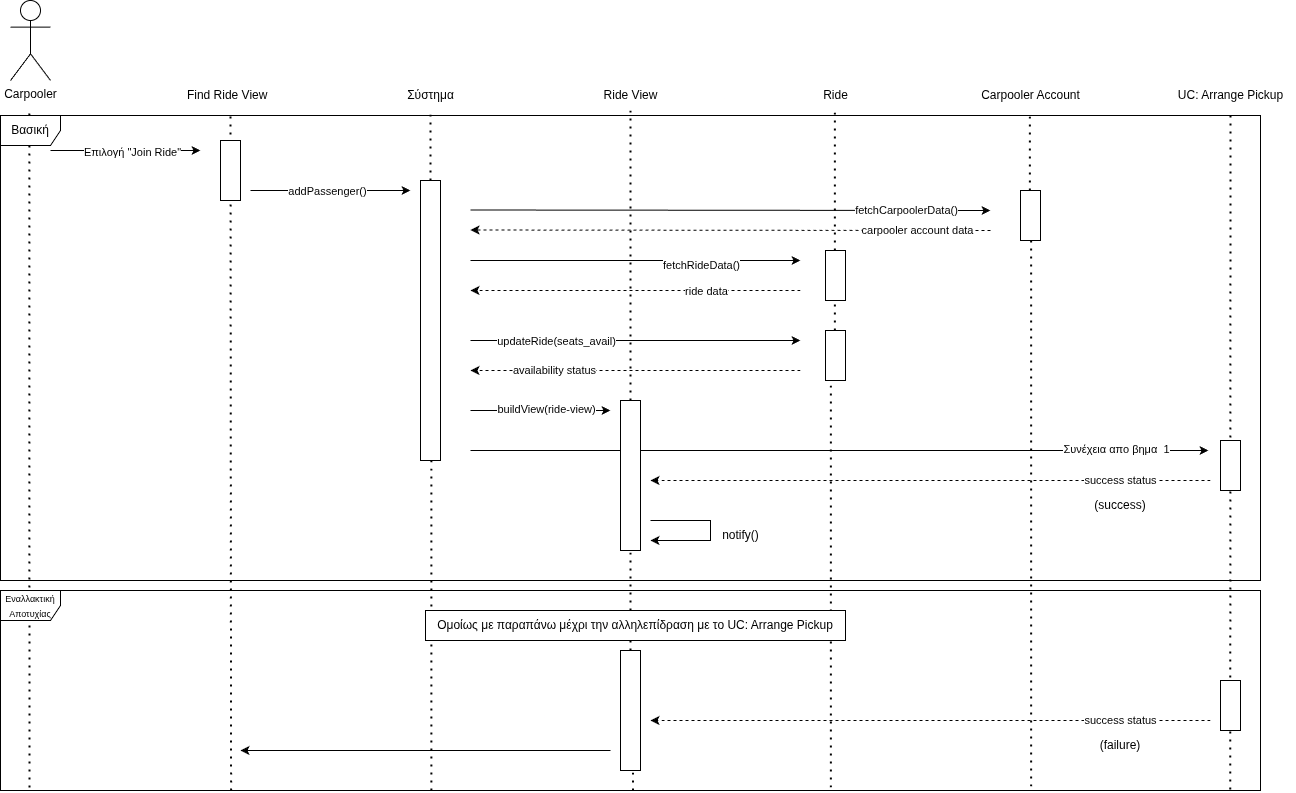

The diagram above was exported from draw.io. Its source (the exported page's mxGraphModel, read from the mxfile embedded in the PNG):
<mxGraphModel dx="1325" dy="1324" grid="1" gridSize="10" guides="1" tooltips="1" connect="1" arrows="1" fold="1" page="1" pageScale="1" pageWidth="850" pageHeight="1100" math="0" shadow="0">
  <root>
    <mxCell id="0" />
    <mxCell id="1" parent="0" />
    <mxCell id="_2u8Z-w5N39uuUTM-Nfd-1" value="Carpooler" style="shape=umlActor;verticalLabelPosition=bottom;verticalAlign=top;html=1;outlineConnect=0;" vertex="1" parent="1">
      <mxGeometry x="100" y="90" width="40" height="80" as="geometry" />
    </mxCell>
    <mxCell id="_2u8Z-w5N39uuUTM-Nfd-3" value="" style="endArrow=none;dashed=1;html=1;dashPattern=1 3;strokeWidth=2;rounded=0;exitX=0.023;exitY=0.985;exitDx=0;exitDy=0;exitPerimeter=0;" edge="1" parent="1" source="_2u8Z-w5N39uuUTM-Nfd-73">
      <mxGeometry width="50" height="50" relative="1" as="geometry">
        <mxPoint x="119" y="890" as="sourcePoint" />
        <mxPoint x="118.82" y="200" as="targetPoint" />
      </mxGeometry>
    </mxCell>
    <mxCell id="_2u8Z-w5N39uuUTM-Nfd-6" value="" style="endArrow=none;dashed=1;html=1;dashPattern=1 3;strokeWidth=2;rounded=0;exitX=0.183;exitY=1;exitDx=0;exitDy=0;exitPerimeter=0;" edge="1" parent="1" source="_2u8Z-w5N39uuUTM-Nfd-73">
      <mxGeometry width="50" height="50" relative="1" as="geometry">
        <mxPoint x="320" y="960" as="sourcePoint" />
        <mxPoint x="320" y="200" as="targetPoint" />
      </mxGeometry>
    </mxCell>
    <mxCell id="_2u8Z-w5N39uuUTM-Nfd-7" value="Carpooler Account" style="text;html=1;align=center;verticalAlign=middle;resizable=0;points=[];autosize=1;strokeColor=none;fillColor=none;" vertex="1" parent="1">
      <mxGeometry x="1060" y="170" width="120" height="30" as="geometry" />
    </mxCell>
    <mxCell id="_2u8Z-w5N39uuUTM-Nfd-10" value="Ride" style="text;html=1;align=center;verticalAlign=middle;resizable=0;points=[];autosize=1;strokeColor=none;fillColor=none;" vertex="1" parent="1">
      <mxGeometry x="900" y="170" width="50" height="30" as="geometry" />
    </mxCell>
    <mxCell id="_2u8Z-w5N39uuUTM-Nfd-11" value="" style="endArrow=none;dashed=1;html=1;dashPattern=1 3;strokeWidth=2;rounded=0;" edge="1" parent="1" source="_2u8Z-w5N39uuUTM-Nfd-43">
      <mxGeometry width="50" height="50" relative="1" as="geometry">
        <mxPoint x="924.41" y="800" as="sourcePoint" />
        <mxPoint x="924.41" y="200" as="targetPoint" />
      </mxGeometry>
    </mxCell>
    <mxCell id="_2u8Z-w5N39uuUTM-Nfd-13" value="&amp;nbsp;Find Ride View" style="text;html=1;align=center;verticalAlign=middle;resizable=0;points=[];autosize=1;strokeColor=none;fillColor=none;" vertex="1" parent="1">
      <mxGeometry x="260" y="170" width="110" height="30" as="geometry" />
    </mxCell>
    <mxCell id="_2u8Z-w5N39uuUTM-Nfd-14" value="" style="endArrow=none;dashed=1;html=1;dashPattern=1 3;strokeWidth=2;rounded=0;" edge="1" parent="1" source="_2u8Z-w5N39uuUTM-Nfd-30">
      <mxGeometry width="50" height="50" relative="1" as="geometry">
        <mxPoint x="1119.4099999999999" y="800" as="sourcePoint" />
        <mxPoint x="1119.4099999999999" y="200" as="targetPoint" />
      </mxGeometry>
    </mxCell>
    <mxCell id="_2u8Z-w5N39uuUTM-Nfd-15" value="" style="endArrow=classic;html=1;rounded=0;" edge="1" parent="1">
      <mxGeometry width="50" height="50" relative="1" as="geometry">
        <mxPoint x="140" y="240" as="sourcePoint" />
        <mxPoint x="290" y="240" as="targetPoint" />
      </mxGeometry>
    </mxCell>
    <mxCell id="_2u8Z-w5N39uuUTM-Nfd-16" value="Επιλογή &quot;Join Ride&quot;" style="edgeLabel;html=1;align=center;verticalAlign=middle;resizable=0;points=[];" vertex="1" connectable="0" parent="_2u8Z-w5N39uuUTM-Nfd-15">
      <mxGeometry x="0.08" y="-1" relative="1" as="geometry">
        <mxPoint as="offset" />
      </mxGeometry>
    </mxCell>
    <mxCell id="_2u8Z-w5N39uuUTM-Nfd-17" value="" style="html=1;points=[[0,0,0,0,5],[0,1,0,0,-5],[1,0,0,0,5],[1,1,0,0,-5]];perimeter=orthogonalPerimeter;outlineConnect=0;targetShapes=umlLifeline;portConstraint=eastwest;newEdgeStyle={&quot;curved&quot;:0,&quot;rounded&quot;:0};" vertex="1" parent="1">
      <mxGeometry x="310" y="230" width="20" height="60" as="geometry" />
    </mxCell>
    <mxCell id="_2u8Z-w5N39uuUTM-Nfd-19" value="" style="endArrow=none;dashed=1;html=1;dashPattern=1 3;strokeWidth=2;rounded=0;" edge="1" parent="1" source="_2u8Z-w5N39uuUTM-Nfd-52">
      <mxGeometry width="50" height="50" relative="1" as="geometry">
        <mxPoint x="720" y="800" as="sourcePoint" />
        <mxPoint x="720" y="200" as="targetPoint" />
      </mxGeometry>
    </mxCell>
    <mxCell id="_2u8Z-w5N39uuUTM-Nfd-20" value="Ride View" style="text;html=1;align=center;verticalAlign=middle;resizable=0;points=[];autosize=1;strokeColor=none;fillColor=none;" vertex="1" parent="1">
      <mxGeometry x="680" y="170" width="80" height="30" as="geometry" />
    </mxCell>
    <mxCell id="_2u8Z-w5N39uuUTM-Nfd-21" value="" style="endArrow=none;dashed=1;html=1;dashPattern=1 3;strokeWidth=2;rounded=0;" edge="1" parent="1" source="_2u8Z-w5N39uuUTM-Nfd-25">
      <mxGeometry width="50" height="50" relative="1" as="geometry">
        <mxPoint x="520" y="800" as="sourcePoint" />
        <mxPoint x="520" y="200" as="targetPoint" />
      </mxGeometry>
    </mxCell>
    <mxCell id="_2u8Z-w5N39uuUTM-Nfd-22" value="Σύστημα" style="text;html=1;align=center;verticalAlign=middle;resizable=0;points=[];autosize=1;strokeColor=none;fillColor=none;" vertex="1" parent="1">
      <mxGeometry x="485" y="170" width="70" height="30" as="geometry" />
    </mxCell>
    <mxCell id="_2u8Z-w5N39uuUTM-Nfd-23" value="" style="endArrow=classic;html=1;rounded=0;" edge="1" parent="1">
      <mxGeometry width="50" height="50" relative="1" as="geometry">
        <mxPoint x="340" y="280" as="sourcePoint" />
        <mxPoint x="500" y="280" as="targetPoint" />
      </mxGeometry>
    </mxCell>
    <mxCell id="_2u8Z-w5N39uuUTM-Nfd-24" value="addPassenger()" style="edgeLabel;html=1;align=center;verticalAlign=middle;resizable=0;points=[];" vertex="1" connectable="0" parent="_2u8Z-w5N39uuUTM-Nfd-23">
      <mxGeometry x="-0.0375" y="-2" relative="1" as="geometry">
        <mxPoint y="-2" as="offset" />
      </mxGeometry>
    </mxCell>
    <mxCell id="_2u8Z-w5N39uuUTM-Nfd-26" value="" style="endArrow=none;dashed=1;html=1;dashPattern=1 3;strokeWidth=2;rounded=0;exitX=0.342;exitY=1;exitDx=0;exitDy=0;exitPerimeter=0;" edge="1" parent="1" source="_2u8Z-w5N39uuUTM-Nfd-73" target="_2u8Z-w5N39uuUTM-Nfd-25">
      <mxGeometry width="50" height="50" relative="1" as="geometry">
        <mxPoint x="520" y="960" as="sourcePoint" />
        <mxPoint x="520" y="200" as="targetPoint" />
      </mxGeometry>
    </mxCell>
    <mxCell id="_2u8Z-w5N39uuUTM-Nfd-25" value="" style="html=1;points=[[0,0,0,0,5],[0,1,0,0,-5],[1,0,0,0,5],[1,1,0,0,-5]];perimeter=orthogonalPerimeter;outlineConnect=0;targetShapes=umlLifeline;portConstraint=eastwest;newEdgeStyle={&quot;curved&quot;:0,&quot;rounded&quot;:0};" vertex="1" parent="1">
      <mxGeometry x="510" y="270" width="20" height="280" as="geometry" />
    </mxCell>
    <mxCell id="_2u8Z-w5N39uuUTM-Nfd-27" value="" style="endArrow=classic;html=1;rounded=0;" edge="1" parent="1">
      <mxGeometry width="50" height="50" relative="1" as="geometry">
        <mxPoint x="560" y="299.5" as="sourcePoint" />
        <mxPoint x="1080" y="300" as="targetPoint" />
      </mxGeometry>
    </mxCell>
    <mxCell id="_2u8Z-w5N39uuUTM-Nfd-28" value="fetchCarpoolerData()" style="edgeLabel;html=1;align=center;verticalAlign=middle;resizable=0;points=[];" vertex="1" connectable="0" parent="_2u8Z-w5N39uuUTM-Nfd-27">
      <mxGeometry x="-0.0375" y="-2" relative="1" as="geometry">
        <mxPoint x="185" y="-2" as="offset" />
      </mxGeometry>
    </mxCell>
    <mxCell id="_2u8Z-w5N39uuUTM-Nfd-29" value="" style="endArrow=classic;html=1;rounded=0;dashed=1;" edge="1" parent="1">
      <mxGeometry width="50" height="50" relative="1" as="geometry">
        <mxPoint x="1080" y="320" as="sourcePoint" />
        <mxPoint x="560" y="319.5" as="targetPoint" />
      </mxGeometry>
    </mxCell>
    <mxCell id="_2u8Z-w5N39uuUTM-Nfd-32" value="carpooler account data" style="edgeLabel;html=1;align=center;verticalAlign=middle;resizable=0;points=[];" vertex="1" connectable="0" parent="_2u8Z-w5N39uuUTM-Nfd-29">
      <mxGeometry x="0.1057" relative="1" as="geometry">
        <mxPoint x="213" as="offset" />
      </mxGeometry>
    </mxCell>
    <mxCell id="_2u8Z-w5N39uuUTM-Nfd-31" value="" style="endArrow=none;dashed=1;html=1;dashPattern=1 3;strokeWidth=2;rounded=0;exitX=0.818;exitY=0.98;exitDx=0;exitDy=0;exitPerimeter=0;" edge="1" parent="1" source="_2u8Z-w5N39uuUTM-Nfd-73" target="_2u8Z-w5N39uuUTM-Nfd-30">
      <mxGeometry width="50" height="50" relative="1" as="geometry">
        <mxPoint x="1120" y="960" as="sourcePoint" />
        <mxPoint x="1119.4099999999999" y="200" as="targetPoint" />
      </mxGeometry>
    </mxCell>
    <mxCell id="_2u8Z-w5N39uuUTM-Nfd-30" value="" style="html=1;points=[[0,0,0,0,5],[0,1,0,0,-5],[1,0,0,0,5],[1,1,0,0,-5]];perimeter=orthogonalPerimeter;outlineConnect=0;targetShapes=umlLifeline;portConstraint=eastwest;newEdgeStyle={&quot;curved&quot;:0,&quot;rounded&quot;:0};" vertex="1" parent="1">
      <mxGeometry x="1110" y="280" width="20" height="50" as="geometry" />
    </mxCell>
    <mxCell id="_2u8Z-w5N39uuUTM-Nfd-33" value="" style="endArrow=classic;html=1;rounded=0;" edge="1" parent="1">
      <mxGeometry width="50" height="50" relative="1" as="geometry">
        <mxPoint x="560" y="350" as="sourcePoint" />
        <mxPoint x="890" y="350" as="targetPoint" />
      </mxGeometry>
    </mxCell>
    <mxCell id="_2u8Z-w5N39uuUTM-Nfd-35" value="fetchRideData()" style="edgeLabel;html=1;align=center;verticalAlign=middle;resizable=0;points=[];" vertex="1" connectable="0" parent="_2u8Z-w5N39uuUTM-Nfd-33">
      <mxGeometry x="0.4" y="-4" relative="1" as="geometry">
        <mxPoint as="offset" />
      </mxGeometry>
    </mxCell>
    <mxCell id="_2u8Z-w5N39uuUTM-Nfd-34" value="" style="html=1;points=[[0,0,0,0,5],[0,1,0,0,-5],[1,0,0,0,5],[1,1,0,0,-5]];perimeter=orthogonalPerimeter;outlineConnect=0;targetShapes=umlLifeline;portConstraint=eastwest;newEdgeStyle={&quot;curved&quot;:0,&quot;rounded&quot;:0};" vertex="1" parent="1">
      <mxGeometry x="915" y="340" width="20" height="50" as="geometry" />
    </mxCell>
    <mxCell id="_2u8Z-w5N39uuUTM-Nfd-36" value="" style="endArrow=classic;html=1;rounded=0;dashed=1;" edge="1" parent="1">
      <mxGeometry width="50" height="50" relative="1" as="geometry">
        <mxPoint x="890" y="380" as="sourcePoint" />
        <mxPoint x="560" y="380" as="targetPoint" />
      </mxGeometry>
    </mxCell>
    <mxCell id="_2u8Z-w5N39uuUTM-Nfd-37" value="ride data" style="edgeLabel;html=1;align=center;verticalAlign=middle;resizable=0;points=[];" vertex="1" connectable="0" parent="_2u8Z-w5N39uuUTM-Nfd-36">
      <mxGeometry x="0.1057" relative="1" as="geometry">
        <mxPoint x="88" as="offset" />
      </mxGeometry>
    </mxCell>
    <mxCell id="_2u8Z-w5N39uuUTM-Nfd-39" value="" style="endArrow=classic;html=1;rounded=0;" edge="1" parent="1">
      <mxGeometry width="50" height="50" relative="1" as="geometry">
        <mxPoint x="560" y="430" as="sourcePoint" />
        <mxPoint x="890" y="430" as="targetPoint" />
      </mxGeometry>
    </mxCell>
    <mxCell id="_2u8Z-w5N39uuUTM-Nfd-40" value="updateRide(seats_avail)" style="edgeLabel;html=1;align=center;verticalAlign=middle;resizable=0;points=[];" vertex="1" connectable="0" parent="_2u8Z-w5N39uuUTM-Nfd-39">
      <mxGeometry x="-0.0375" y="-2" relative="1" as="geometry">
        <mxPoint x="-73" y="-2" as="offset" />
      </mxGeometry>
    </mxCell>
    <mxCell id="_2u8Z-w5N39uuUTM-Nfd-41" value="" style="endArrow=classic;html=1;rounded=0;dashed=1;" edge="1" parent="1">
      <mxGeometry width="50" height="50" relative="1" as="geometry">
        <mxPoint x="890" y="460" as="sourcePoint" />
        <mxPoint x="560" y="460" as="targetPoint" />
      </mxGeometry>
    </mxCell>
    <mxCell id="_2u8Z-w5N39uuUTM-Nfd-42" value="availability status" style="edgeLabel;html=1;align=center;verticalAlign=middle;resizable=0;points=[];" vertex="1" connectable="0" parent="_2u8Z-w5N39uuUTM-Nfd-41">
      <mxGeometry x="-0.2824" y="-1" relative="1" as="geometry">
        <mxPoint x="-128" as="offset" />
      </mxGeometry>
    </mxCell>
    <mxCell id="_2u8Z-w5N39uuUTM-Nfd-44" value="" style="endArrow=none;dashed=1;html=1;dashPattern=1 3;strokeWidth=2;rounded=0;exitX=0.659;exitY=0.985;exitDx=0;exitDy=0;exitPerimeter=0;" edge="1" parent="1" source="_2u8Z-w5N39uuUTM-Nfd-73" target="_2u8Z-w5N39uuUTM-Nfd-43">
      <mxGeometry width="50" height="50" relative="1" as="geometry">
        <mxPoint x="920" y="960" as="sourcePoint" />
        <mxPoint x="924.41" y="200" as="targetPoint" />
      </mxGeometry>
    </mxCell>
    <mxCell id="_2u8Z-w5N39uuUTM-Nfd-43" value="" style="html=1;points=[[0,0,0,0,5],[0,1,0,0,-5],[1,0,0,0,5],[1,1,0,0,-5]];perimeter=orthogonalPerimeter;outlineConnect=0;targetShapes=umlLifeline;portConstraint=eastwest;newEdgeStyle={&quot;curved&quot;:0,&quot;rounded&quot;:0};" vertex="1" parent="1">
      <mxGeometry x="915" y="420" width="20" height="50" as="geometry" />
    </mxCell>
    <mxCell id="_2u8Z-w5N39uuUTM-Nfd-45" value="" style="endArrow=none;dashed=1;html=1;dashPattern=1 3;strokeWidth=2;rounded=0;exitX=0.976;exitY=0.995;exitDx=0;exitDy=0;exitPerimeter=0;" edge="1" parent="1" source="_2u8Z-w5N39uuUTM-Nfd-73">
      <mxGeometry width="50" height="50" relative="1" as="geometry">
        <mxPoint x="1320" y="960" as="sourcePoint" />
        <mxPoint x="1320" y="200" as="targetPoint" />
      </mxGeometry>
    </mxCell>
    <mxCell id="_2u8Z-w5N39uuUTM-Nfd-46" value="UC: Arrange Pickup" style="text;html=1;align=center;verticalAlign=middle;resizable=0;points=[];autosize=1;strokeColor=none;fillColor=none;" vertex="1" parent="1">
      <mxGeometry x="1255" y="170" width="130" height="30" as="geometry" />
    </mxCell>
    <mxCell id="_2u8Z-w5N39uuUTM-Nfd-47" value="" style="endArrow=classic;html=1;rounded=0;" edge="1" parent="1">
      <mxGeometry width="50" height="50" relative="1" as="geometry">
        <mxPoint x="560" y="500" as="sourcePoint" />
        <mxPoint x="700" y="500" as="targetPoint" />
      </mxGeometry>
    </mxCell>
    <mxCell id="_2u8Z-w5N39uuUTM-Nfd-48" value="buildView(ride-view)" style="edgeLabel;html=1;align=center;verticalAlign=middle;resizable=0;points=[];" vertex="1" connectable="0" parent="_2u8Z-w5N39uuUTM-Nfd-47">
      <mxGeometry x="0.0714" y="2" relative="1" as="geometry">
        <mxPoint as="offset" />
      </mxGeometry>
    </mxCell>
    <mxCell id="_2u8Z-w5N39uuUTM-Nfd-49" value="" style="endArrow=classic;html=1;rounded=0;" edge="1" parent="1">
      <mxGeometry width="50" height="50" relative="1" as="geometry">
        <mxPoint x="560" y="540" as="sourcePoint" />
        <mxPoint x="1298" y="540" as="targetPoint" />
      </mxGeometry>
    </mxCell>
    <mxCell id="_2u8Z-w5N39uuUTM-Nfd-50" value="Συνέχεια απο βημα&amp;nbsp; 1" style="edgeLabel;html=1;align=center;verticalAlign=middle;resizable=0;points=[];" vertex="1" connectable="0" parent="_2u8Z-w5N39uuUTM-Nfd-49">
      <mxGeometry x="0.7507" y="2" relative="1" as="geometry">
        <mxPoint as="offset" />
      </mxGeometry>
    </mxCell>
    <mxCell id="_2u8Z-w5N39uuUTM-Nfd-53" value="" style="endArrow=none;dashed=1;html=1;dashPattern=1 3;strokeWidth=2;rounded=0;" edge="1" parent="1" source="_2u8Z-w5N39uuUTM-Nfd-68" target="_2u8Z-w5N39uuUTM-Nfd-52">
      <mxGeometry width="50" height="50" relative="1" as="geometry">
        <mxPoint x="720" y="960" as="sourcePoint" />
        <mxPoint x="720" y="200" as="targetPoint" />
      </mxGeometry>
    </mxCell>
    <mxCell id="_2u8Z-w5N39uuUTM-Nfd-52" value="" style="html=1;points=[[0,0,0,0,5],[0,1,0,0,-5],[1,0,0,0,5],[1,1,0,0,-5]];perimeter=orthogonalPerimeter;outlineConnect=0;targetShapes=umlLifeline;portConstraint=eastwest;newEdgeStyle={&quot;curved&quot;:0,&quot;rounded&quot;:0};" vertex="1" parent="1">
      <mxGeometry x="710" y="490" width="20" height="150" as="geometry" />
    </mxCell>
    <mxCell id="_2u8Z-w5N39uuUTM-Nfd-54" value="" style="html=1;points=[[0,0,0,0,5],[0,1,0,0,-5],[1,0,0,0,5],[1,1,0,0,-5]];perimeter=orthogonalPerimeter;outlineConnect=0;targetShapes=umlLifeline;portConstraint=eastwest;newEdgeStyle={&quot;curved&quot;:0,&quot;rounded&quot;:0};" vertex="1" parent="1">
      <mxGeometry x="1310" y="530" width="20" height="50" as="geometry" />
    </mxCell>
    <mxCell id="_2u8Z-w5N39uuUTM-Nfd-55" value="" style="endArrow=classic;html=1;rounded=0;dashed=1;" edge="1" parent="1">
      <mxGeometry width="50" height="50" relative="1" as="geometry">
        <mxPoint x="1300" y="570" as="sourcePoint" />
        <mxPoint x="740" y="570" as="targetPoint" />
      </mxGeometry>
    </mxCell>
    <mxCell id="_2u8Z-w5N39uuUTM-Nfd-56" value="success status" style="edgeLabel;html=1;align=center;verticalAlign=middle;resizable=0;points=[];" vertex="1" connectable="0" parent="_2u8Z-w5N39uuUTM-Nfd-55">
      <mxGeometry x="-0.2824" y="-1" relative="1" as="geometry">
        <mxPoint x="111" as="offset" />
      </mxGeometry>
    </mxCell>
    <mxCell id="_2u8Z-w5N39uuUTM-Nfd-57" value="" style="endArrow=classic;html=1;rounded=0;" edge="1" parent="1">
      <mxGeometry width="50" height="50" relative="1" as="geometry">
        <mxPoint x="740" y="610" as="sourcePoint" />
        <mxPoint x="740" y="630" as="targetPoint" />
        <Array as="points">
          <mxPoint x="800" y="610" />
          <mxPoint x="800" y="630" />
        </Array>
      </mxGeometry>
    </mxCell>
    <mxCell id="_2u8Z-w5N39uuUTM-Nfd-58" value="notify()" style="text;html=1;align=center;verticalAlign=middle;resizable=0;points=[];autosize=1;strokeColor=none;fillColor=none;" vertex="1" parent="1">
      <mxGeometry x="800" y="610" width="60" height="30" as="geometry" />
    </mxCell>
    <mxCell id="_2u8Z-w5N39uuUTM-Nfd-59" value="Βασική" style="shape=umlFrame;whiteSpace=wrap;html=1;pointerEvents=0;" vertex="1" parent="1">
      <mxGeometry x="90" y="205" width="1260" height="465" as="geometry" />
    </mxCell>
    <mxCell id="_2u8Z-w5N39uuUTM-Nfd-60" value="Ομοίως με παραπάνω μέχρι την αλληλεπίδραση με το UC: Arrange Pickup" style="rounded=0;whiteSpace=wrap;html=1;" vertex="1" parent="1">
      <mxGeometry x="515" y="700" width="420" height="30" as="geometry" />
    </mxCell>
    <mxCell id="_2u8Z-w5N39uuUTM-Nfd-63" value="" style="html=1;points=[[0,0,0,0,5],[0,1,0,0,-5],[1,0,0,0,5],[1,1,0,0,-5]];perimeter=orthogonalPerimeter;outlineConnect=0;targetShapes=umlLifeline;portConstraint=eastwest;newEdgeStyle={&quot;curved&quot;:0,&quot;rounded&quot;:0};" vertex="1" parent="1">
      <mxGeometry x="1310" y="770" width="20" height="50" as="geometry" />
    </mxCell>
    <mxCell id="_2u8Z-w5N39uuUTM-Nfd-64" value="" style="endArrow=classic;html=1;rounded=0;dashed=1;" edge="1" parent="1">
      <mxGeometry width="50" height="50" relative="1" as="geometry">
        <mxPoint x="1300" y="810" as="sourcePoint" />
        <mxPoint x="740" y="810" as="targetPoint" />
      </mxGeometry>
    </mxCell>
    <mxCell id="_2u8Z-w5N39uuUTM-Nfd-65" value="success status" style="edgeLabel;html=1;align=center;verticalAlign=middle;resizable=0;points=[];" vertex="1" connectable="0" parent="_2u8Z-w5N39uuUTM-Nfd-64">
      <mxGeometry x="-0.2824" y="-1" relative="1" as="geometry">
        <mxPoint x="111" as="offset" />
      </mxGeometry>
    </mxCell>
    <mxCell id="_2u8Z-w5N39uuUTM-Nfd-69" value="" style="endArrow=none;dashed=1;html=1;dashPattern=1 3;strokeWidth=2;rounded=0;exitX=0.502;exitY=1;exitDx=0;exitDy=0;exitPerimeter=0;" edge="1" parent="1" source="_2u8Z-w5N39uuUTM-Nfd-73" target="_2u8Z-w5N39uuUTM-Nfd-68">
      <mxGeometry width="50" height="50" relative="1" as="geometry">
        <mxPoint x="720" y="980" as="sourcePoint" />
        <mxPoint x="720" y="640" as="targetPoint" />
      </mxGeometry>
    </mxCell>
    <mxCell id="_2u8Z-w5N39uuUTM-Nfd-68" value="" style="html=1;points=[[0,0,0,0,5],[0,1,0,0,-5],[1,0,0,0,5],[1,1,0,0,-5]];perimeter=orthogonalPerimeter;outlineConnect=0;targetShapes=umlLifeline;portConstraint=eastwest;newEdgeStyle={&quot;curved&quot;:0,&quot;rounded&quot;:0};" vertex="1" parent="1">
      <mxGeometry x="710" y="740" width="20" height="120" as="geometry" />
    </mxCell>
    <mxCell id="_2u8Z-w5N39uuUTM-Nfd-70" value="" style="endArrow=classic;html=1;rounded=0;" edge="1" parent="1">
      <mxGeometry width="50" height="50" relative="1" as="geometry">
        <mxPoint x="700" y="840" as="sourcePoint" />
        <mxPoint x="330" y="840" as="targetPoint" />
      </mxGeometry>
    </mxCell>
    <mxCell id="_2u8Z-w5N39uuUTM-Nfd-71" value="(success)" style="text;html=1;align=center;verticalAlign=middle;whiteSpace=wrap;rounded=0;" vertex="1" parent="1">
      <mxGeometry x="1180" y="580" width="60" height="30" as="geometry" />
    </mxCell>
    <mxCell id="_2u8Z-w5N39uuUTM-Nfd-72" value="(failure)" style="text;html=1;align=center;verticalAlign=middle;whiteSpace=wrap;rounded=0;" vertex="1" parent="1">
      <mxGeometry x="1180" y="820" width="60" height="30" as="geometry" />
    </mxCell>
    <mxCell id="_2u8Z-w5N39uuUTM-Nfd-73" value="&lt;font style=&quot;font-size: 9px;&quot;&gt;Εναλλακτική&lt;br&gt;Αποτυχίας&lt;/font&gt;" style="shape=umlFrame;whiteSpace=wrap;html=1;pointerEvents=0;" vertex="1" parent="1">
      <mxGeometry x="90" y="680" width="1260" height="200" as="geometry" />
    </mxCell>
  </root>
</mxGraphModel>